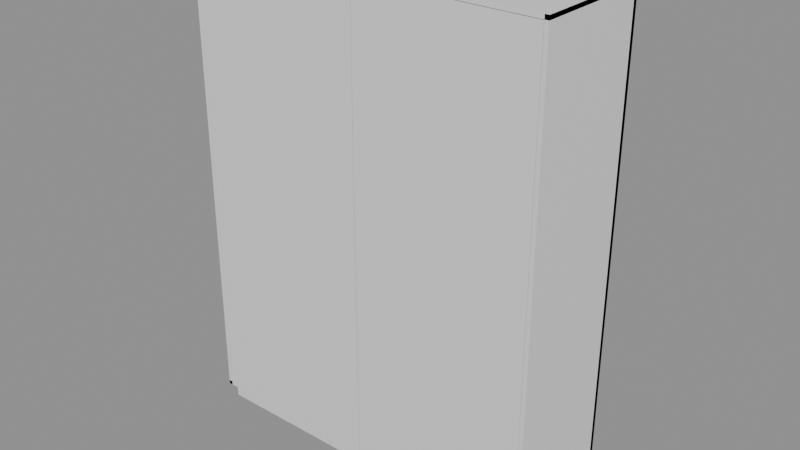 # Source: e0806_after.blend  (saved by Blender 5.2.44; exported with 4.5.12 LTS)
import bpy
from mathutils import Matrix  # noqa: F401  (used for matrix-valued properties, if any)

bpy.ops.wm.read_factory_settings(use_empty=True)
scene = bpy.context.scene
scene.name = 'Scene'

# ---- materials (node trees are filled in below, after node groups)
mat_mdf_blanco = bpy.data.materials.new('MDF_Blanco')
mat_madera_lacada = bpy.data.materials.new('Madera_Lacada')

# ---- material node trees
mat_mdf_blanco.use_nodes = True; mat_mdf_blanco.node_tree.nodes.clear()
_N = mat_mdf_blanco.node_tree.nodes; _L = mat_mdf_blanco.node_tree.links
n0 = _N.new('ShaderNodeBsdfPrincipled'); n0.name = 'Principled BSDF'; n0.location = (-200, 100)
n0.inputs[3].default_value = 1.45
n0.inputs[10].default_value = 0.005
n1 = _N.new('ShaderNodeOutputMaterial'); n1.name = 'Material Output'; n1.location = (200, 100)
_L.new(n0.outputs[0], n1.inputs[0])
n1.is_active_output = True
mat_madera_lacada.use_nodes = True; mat_madera_lacada.node_tree.nodes.clear()
_N = mat_madera_lacada.node_tree.nodes; _L = mat_madera_lacada.node_tree.links
n0 = _N.new('ShaderNodeBsdfPrincipled'); n0.name = 'Principled BSDF'; n0.location = (-200, 100)
n0.inputs[3].default_value = 1.45
n0.inputs[10].default_value = 0.005
n1 = _N.new('ShaderNodeOutputMaterial'); n1.name = 'Material Output'; n1.location = (200, 100)
_L.new(n0.outputs[0], n1.inputs[0])
n1.is_active_output = True

# ---- meshes
me_armarioropa_lat_izq_mesh = bpy.data.meshes.new('ArmarioRopa_Lat_Izq_mesh')
me_armarioropa_lat_izq_mesh.from_pydata([(0.0, 0.0, 0.0), (0.02, 0.0, 0.0), (0.02, 0.6, 0.0), (0.0, 0.6, 0.0), (0.0, 0.0, 2.3), (0.02, 0.0, 2.3), (0.02, 0.6, 2.3), (0.0, 0.6, 2.3)], [], [(0, 1, 2, 3), (4, 5, 6, 7), (0, 1, 5, 4), (1, 2, 6, 5), (2, 3, 7, 6), (3, 0, 4, 7)])
me_armarioropa_lat_izq_mesh.materials.append(mat_mdf_blanco)
me_armarioropa_lat_izq_mesh.update()
me_armarioropa_lat_der_mesh = bpy.data.meshes.new('ArmarioRopa_Lat_Der_mesh')
me_armarioropa_lat_der_mesh.from_pydata([(0.0, 0.0, 0.0), (0.02, 0.0, 0.0), (0.02, 0.6, 0.0), (0.0, 0.6, 0.0), (0.0, 0.0, 2.3), (0.02, 0.0, 2.3), (0.02, 0.6, 2.3), (0.0, 0.6, 2.3)], [], [(0, 1, 2, 3), (4, 5, 6, 7), (0, 1, 5, 4), (1, 2, 6, 5), (2, 3, 7, 6), (3, 0, 4, 7)])
me_armarioropa_lat_der_mesh.materials.append(mat_mdf_blanco)
me_armarioropa_lat_der_mesh.update()
me_armarioropa_base_mesh = bpy.data.meshes.new('ArmarioRopa_Base_mesh')
me_armarioropa_base_mesh.from_pydata([(0.0, 0.0, 0.0), (1.8, 0.0, 0.0), (1.8, 0.6, 0.0), (0.0, 0.6, 0.0), (0.0, 0.0, 0.02), (1.8, 0.0, 0.02), (1.8, 0.6, 0.02), (0.0, 0.6, 0.02)], [], [(0, 1, 2, 3), (4, 5, 6, 7), (0, 1, 5, 4), (1, 2, 6, 5), (2, 3, 7, 6), (3, 0, 4, 7)])
me_armarioropa_base_mesh.materials.append(mat_mdf_blanco)
me_armarioropa_base_mesh.update()
me_armarioropa_tapa_mesh = bpy.data.meshes.new('ArmarioRopa_Tapa_mesh')
me_armarioropa_tapa_mesh.from_pydata([(0.0, 0.0, 0.0), (1.8, 0.0, 0.0), (1.8, 0.6, 0.0), (0.0, 0.6, 0.0), (0.0, 0.0, 0.02), (1.8, 0.0, 0.02), (1.8, 0.6, 0.02), (0.0, 0.6, 0.02)], [], [(0, 1, 2, 3), (4, 5, 6, 7), (0, 1, 5, 4), (1, 2, 6, 5), (2, 3, 7, 6), (3, 0, 4, 7)])
me_armarioropa_tapa_mesh.materials.append(mat_mdf_blanco)
me_armarioropa_tapa_mesh.update()
me_armarioropa_fondo_mesh = bpy.data.meshes.new('ArmarioRopa_Fondo_mesh')
me_armarioropa_fondo_mesh.from_pydata([(0.0, 0.0, 0.0), (1.8, 0.0, 0.0), (1.8, 0.02, 0.0), (0.0, 0.02, 0.0), (0.0, 0.0, 2.3), (1.8, 0.0, 2.3), (1.8, 0.02, 2.3), (0.0, 0.02, 2.3)], [], [(0, 1, 2, 3), (4, 5, 6, 7), (0, 1, 5, 4), (1, 2, 6, 5), (2, 3, 7, 6), (3, 0, 4, 7)])
me_armarioropa_fondo_mesh.materials.append(mat_mdf_blanco)
me_armarioropa_fondo_mesh.update()
me_armarioropa_zocalo_mesh = bpy.data.meshes.new('ArmarioRopa_Zocalo_mesh')
me_armarioropa_zocalo_mesh.from_pydata([(0.0, 0.0, 0.0), (1.8, 0.0, 0.0), (1.8, 0.55, 0.0), (0.0, 0.55, 0.0), (0.0, 0.0, 0.1), (1.8, 0.0, 0.1), (1.8, 0.55, 0.1), (0.0, 0.55, 0.1)], [], [(0, 1, 2, 3), (4, 5, 6, 7), (0, 1, 5, 4), (1, 2, 6, 5), (2, 3, 7, 6), (3, 0, 4, 7)])
me_armarioropa_zocalo_mesh.materials.append(mat_mdf_blanco)
me_armarioropa_zocalo_mesh.update()
me_armarioropa_puerta_1_mesh = bpy.data.meshes.new('ArmarioRopa_Puerta_1_mesh')
me_armarioropa_puerta_1_mesh.from_pydata([(0.0, 0.0, 0.0), (0.876, 0.0, 0.0), (0.876, 0.02, 0.0), (0.0, 0.02, 0.0), (0.0, 0.0, 2.255), (0.876, 0.0, 2.255), (0.876, 0.02, 2.255), (0.0, 0.02, 2.255)], [], [(0, 1, 2, 3), (4, 5, 6, 7), (0, 1, 5, 4), (1, 2, 6, 5), (2, 3, 7, 6), (3, 0, 4, 7)])
me_armarioropa_puerta_1_mesh.materials.append(mat_madera_lacada)
me_armarioropa_puerta_1_mesh.update()
me_armarioropa_puerta_2_mesh = bpy.data.meshes.new('ArmarioRopa_Puerta_2_mesh')
me_armarioropa_puerta_2_mesh.from_pydata([(0.0, 0.0, 0.0), (0.876, 0.0, 0.0), (0.876, 0.02, 0.0), (0.0, 0.02, 0.0), (0.0, 0.0, 2.255), (0.876, 0.0, 2.255), (0.876, 0.02, 2.255), (0.0, 0.02, 2.255)], [], [(0, 1, 2, 3), (4, 5, 6, 7), (0, 1, 5, 4), (1, 2, 6, 5), (2, 3, 7, 6), (3, 0, 4, 7)])
me_armarioropa_puerta_2_mesh.materials.append(mat_madera_lacada)
me_armarioropa_puerta_2_mesh.update()

# ---- objects
ob_armarioropa = bpy.data.objects.new('ArmarioRopa', None)
ob_armarioropa_lat_izq = bpy.data.objects.new('ArmarioRopa_Lat_Izq', me_armarioropa_lat_izq_mesh)
ob_armarioropa_lat_der = bpy.data.objects.new('ArmarioRopa_Lat_Der', me_armarioropa_lat_der_mesh)
ob_armarioropa_base = bpy.data.objects.new('ArmarioRopa_Base', me_armarioropa_base_mesh)
ob_armarioropa_tapa = bpy.data.objects.new('ArmarioRopa_Tapa', me_armarioropa_tapa_mesh)
ob_armarioropa_fondo = bpy.data.objects.new('ArmarioRopa_Fondo', me_armarioropa_fondo_mesh)
ob_armarioropa_zocalo = bpy.data.objects.new('ArmarioRopa_Zocalo', me_armarioropa_zocalo_mesh)
ob_armarioropa_puerta_1 = bpy.data.objects.new('ArmarioRopa_Puerta_1', me_armarioropa_puerta_1_mesh)
ob_armarioropa_puerta_2 = bpy.data.objects.new('ArmarioRopa_Puerta_2', me_armarioropa_puerta_2_mesh)

# ---- transforms, parenting, visibility, modifiers, constraints
ob_armarioropa.location = (2.2, 0.0, 0.0)
ob_armarioropa.empty_display_type = 'ARROWS'
ob_armarioropa_lat_izq.parent = ob_armarioropa
ob_armarioropa_lat_izq.location = (0.0, 0.0, 0.1)
ob_armarioropa_lat_der.parent = ob_armarioropa
ob_armarioropa_lat_der.location = (1.78, 0.0, 0.1)
ob_armarioropa_base.parent = ob_armarioropa
ob_armarioropa_base.location = (0.0, 0.0, 0.1)
ob_armarioropa_tapa.parent = ob_armarioropa
ob_armarioropa_tapa.location = (0.0, 0.0, 2.38)
ob_armarioropa_fondo.parent = ob_armarioropa
ob_armarioropa_fondo.location = (0.0, 0.58, 0.1)
ob_armarioropa_zocalo.parent = ob_armarioropa
ob_armarioropa_zocalo.location = (0.0, 0.05, 0.0)
ob_armarioropa_puerta_1.parent = ob_armarioropa
ob_armarioropa_puerta_1.location = (0.022, 0.0, 0.122)
ob_armarioropa_puerta_2.parent = ob_armarioropa
ob_armarioropa_puerta_2.location = (0.902, 0.0, 0.122)

# ---- collection membership
scene.collection.objects.link(ob_armarioropa)
scene.collection.objects.link(ob_armarioropa_lat_izq)
scene.collection.objects.link(ob_armarioropa_lat_der)
scene.collection.objects.link(ob_armarioropa_base)
scene.collection.objects.link(ob_armarioropa_tapa)
scene.collection.objects.link(ob_armarioropa_fondo)
scene.collection.objects.link(ob_armarioropa_zocalo)
scene.collection.objects.link(ob_armarioropa_puerta_1)
scene.collection.objects.link(ob_armarioropa_puerta_2)

# ---- scene / render settings (as saved in the file)
scene.frame_start = 1; scene.frame_end = 250; scene.frame_set(1)
scene.render.engine = 'BLENDER_EEVEE_NEXT'
scene.render.bake_bias = 0.0
scene.render.bake_samples = 0
scene.render.compositor_device = 'GPU'
scene.eevee.use_volume_custom_range = False
scene.eevee.fast_gi_thickness_near = 0.1
scene.eevee.fast_gi_thickness_far = 0.0
scene.eevee.ray_tracing_options.screen_trace_thickness = 0.1
bpy.context.view_layer.update()

# ---- added for rendering (the .blend has no active camera and no usable light): camera, sun + grey world if the file has none
cam_auto = bpy.data.cameras.new('AutoCamera')
cam_auto.lens = 50.0
cam_auto.sensor_width = 36.0
cam_auto.clip_end = 1000.0
ob_auto_camera = bpy.data.objects.new('AutoCamera', cam_auto)
scene.collection.objects.link(ob_auto_camera)
ob_auto_camera.location = (5.93064, -3.09677, 3.46451)
ob_auto_camera.rotation_euler = (1.09748, -7.21219e-08, 0.694738)
scene.camera = ob_auto_camera
light_auto_sun = bpy.data.lights.new('AutoSun', 'SUN')
light_auto_sun.energy = 3.0
light_auto_sun.angle = 0.0523599
ob_auto_sun = bpy.data.objects.new('AutoSun', light_auto_sun)
scene.collection.objects.link(ob_auto_sun)
ob_auto_sun.rotation_euler = (0.872665, 0.174533, 0.523599)
if scene.world is None:
    world_auto = bpy.data.worlds.new('AutoWorld')
    world_auto.color = (0.3, 0.3, 0.3)
    scene.world = world_auto
bpy.context.view_layer.update()
